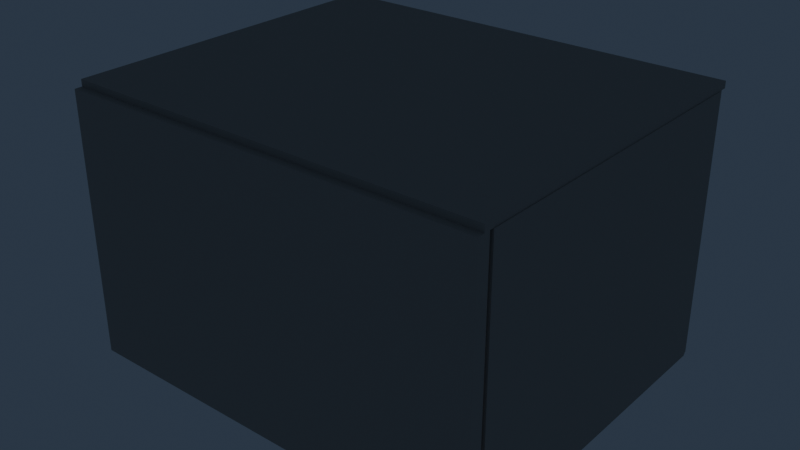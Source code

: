 # Source: room-lighting.blend  (saved by Blender 5.2.45; exported with 4.5.12 LTS)
import bpy
from mathutils import Matrix  # noqa: F401  (used for matrix-valued properties, if any)

bpy.ops.wm.read_factory_settings(use_empty=True)
scene = bpy.context.scene
scene.name = 'Scene'

# ---- collections
col_collection = bpy.data.collections.new('Collection'); scene.collection.children.link(col_collection)

# ---- images (referenced by path relative to the original .blend; pixels are not part of the script)
import os
ASSET_DIR = os.environ.get("B2B_ASSET_DIR", "")  # directory of the original .blend (textures are referenced by path, not embedded)
HERE = os.path.dirname(os.path.abspath(__file__))  # packed textures are extracted next to this script under _unpacked/

def load_image(name, relpath, width, height, colorspace="sRGB"):
    """Load a texture the original file referenced (path relative to the .blend, or extracted next to this script)."""
    p = next((c for c in (os.path.join(HERE, relpath), os.path.join(ASSET_DIR, relpath)) if relpath and os.path.exists(c)), "")
    if p:
        img = bpy.data.images.load(p, check_existing=True)
        img.name = name
    else:  # same state as the original file: an image datablock whose file is absent (Cycles renders it pink)
        img = bpy.data.images.new(name, width, height)
        img.source = "FILE"
        img.filepath = "//" + (relpath or name)
    img.colorspace_settings.name = colorspace
    return img
img_back_off = load_image('back-off', 'missing.png', 512, 512, 'Non-Color')
img_back_on = load_image('back-on', 'missing.png', 512, 512, 'Non-Color')
img_left_off = load_image('left-off', 'missing.png', 512, 512, 'Non-Color')
img_left_on = load_image('left-on', 'missing.png', 512, 512, 'Non-Color')
img_right_off = load_image('right-off', 'missing.png', 512, 512, 'Non-Color')
img_right_on = load_image('right-on', 'missing.png', 512, 512, 'Non-Color')
img_floor_off = load_image('floor-off', 'missing.png', 512, 512, 'Non-Color')
img_floor_on = load_image('floor-on', 'missing.png', 512, 512, 'Non-Color')

# ---- materials (node trees are filled in below, after node groups)
mat_bake_neutral_plaster = bpy.data.materials.new('Bake neutral plaster')
mat_bake_desk_bounce = bpy.data.materials.new('Bake desk bounce')
mat_bake_occluder = bpy.data.materials.new('Bake occluder')
mat_receiver_back = bpy.data.materials.new('Receiver back')
mat_receiver_left = bpy.data.materials.new('Receiver left')
mat_receiver_right = bpy.data.materials.new('Receiver right')
mat_receiver_floor = bpy.data.materials.new('Receiver floor')

# ---- material node trees
mat_bake_neutral_plaster.use_nodes = True; mat_bake_neutral_plaster.node_tree.nodes.clear()
_N = mat_bake_neutral_plaster.node_tree.nodes; _L = mat_bake_neutral_plaster.node_tree.links
n0 = _N.new('ShaderNodeBsdfPrincipled'); n0.name = 'Principled BSDF'; n0.location = (-200, 100)
n0.inputs[0].default_value = (0.42, 0.4, 0.36, 1.0)
n0.inputs[2].default_value = 0.8
n0.inputs[10].default_value = 0.005
n1 = _N.new('ShaderNodeOutputMaterial'); n1.name = 'Material Output'; n1.location = (200, 100)
_L.new(n0.outputs[0], n1.inputs[0])
n1.is_active_output = True
mat_bake_desk_bounce.use_nodes = True; mat_bake_desk_bounce.node_tree.nodes.clear()
_N = mat_bake_desk_bounce.node_tree.nodes; _L = mat_bake_desk_bounce.node_tree.links
n0 = _N.new('ShaderNodeBsdfPrincipled'); n0.name = 'Principled BSDF'; n0.location = (-200, 100)
n0.inputs[0].default_value = (0.2, 0.11, 0.055, 1.0)
n0.inputs[2].default_value = 0.8
n0.inputs[10].default_value = 0.005
n1 = _N.new('ShaderNodeOutputMaterial'); n1.name = 'Material Output'; n1.location = (200, 100)
_L.new(n0.outputs[0], n1.inputs[0])
n1.is_active_output = True
mat_bake_occluder.use_nodes = True; mat_bake_occluder.node_tree.nodes.clear()
_N = mat_bake_occluder.node_tree.nodes; _L = mat_bake_occluder.node_tree.links
n0 = _N.new('ShaderNodeBsdfPrincipled'); n0.name = 'Principled BSDF'; n0.location = (-200, 100)
n0.inputs[0].default_value = (0.025, 0.03, 0.035, 1.0)
n0.inputs[2].default_value = 0.8
n0.inputs[10].default_value = 0.005
n1 = _N.new('ShaderNodeOutputMaterial'); n1.name = 'Material Output'; n1.location = (200, 100)
_L.new(n0.outputs[0], n1.inputs[0])
n1.is_active_output = True
mat_receiver_back.use_nodes = True; mat_receiver_back.node_tree.nodes.clear()
_N = mat_receiver_back.node_tree.nodes; _L = mat_receiver_back.node_tree.links
n0 = _N.new('ShaderNodeBsdfPrincipled'); n0.name = 'Principled BSDF'; n0.location = (-200, 100)
n0.inputs[0].default_value = (0.5, 0.5, 0.5, 1.0)
n0.inputs[2].default_value = 0.8
n0.inputs[10].default_value = 0.005
n1 = _N.new('ShaderNodeOutputMaterial'); n1.name = 'Material Output'; n1.location = (200, 100)
n2 = _N.new('ShaderNodeTexImage'); n2.name = 'Image Texture'; n2.location = (0, 0)
n2.image = img_back_off
n3 = _N.new('ShaderNodeTexImage'); n3.name = 'Image Texture.001'; n3.location = (0, 0)
n3.image = img_back_on
_L.new(n0.outputs[0], n1.inputs[0])
n1.is_active_output = True
mat_receiver_left.use_nodes = True; mat_receiver_left.node_tree.nodes.clear()
_N = mat_receiver_left.node_tree.nodes; _L = mat_receiver_left.node_tree.links
n0 = _N.new('ShaderNodeBsdfPrincipled'); n0.name = 'Principled BSDF'; n0.location = (-200, 100)
n0.inputs[0].default_value = (0.5, 0.5, 0.5, 1.0)
n0.inputs[2].default_value = 0.8
n0.inputs[10].default_value = 0.005
n1 = _N.new('ShaderNodeOutputMaterial'); n1.name = 'Material Output'; n1.location = (200, 100)
n2 = _N.new('ShaderNodeTexImage'); n2.name = 'Image Texture'; n2.location = (0, 0)
n2.image = img_left_off
n3 = _N.new('ShaderNodeTexImage'); n3.name = 'Image Texture.001'; n3.location = (0, 0)
n3.image = img_left_on
_L.new(n0.outputs[0], n1.inputs[0])
n1.is_active_output = True
mat_receiver_right.use_nodes = True; mat_receiver_right.node_tree.nodes.clear()
_N = mat_receiver_right.node_tree.nodes; _L = mat_receiver_right.node_tree.links
n0 = _N.new('ShaderNodeBsdfPrincipled'); n0.name = 'Principled BSDF'; n0.location = (-200, 100)
n0.inputs[0].default_value = (0.5, 0.5, 0.5, 1.0)
n0.inputs[2].default_value = 0.8
n0.inputs[10].default_value = 0.005
n1 = _N.new('ShaderNodeOutputMaterial'); n1.name = 'Material Output'; n1.location = (200, 100)
n2 = _N.new('ShaderNodeTexImage'); n2.name = 'Image Texture'; n2.location = (0, 0)
n2.image = img_right_off
n3 = _N.new('ShaderNodeTexImage'); n3.name = 'Image Texture.001'; n3.location = (0, 0)
n3.image = img_right_on
_L.new(n0.outputs[0], n1.inputs[0])
n1.is_active_output = True
mat_receiver_floor.use_nodes = True; mat_receiver_floor.node_tree.nodes.clear()
_N = mat_receiver_floor.node_tree.nodes; _L = mat_receiver_floor.node_tree.links
n0 = _N.new('ShaderNodeBsdfPrincipled'); n0.name = 'Principled BSDF'; n0.location = (-200, 100)
n0.inputs[0].default_value = (0.5, 0.5, 0.5, 1.0)
n0.inputs[2].default_value = 0.8
n0.inputs[10].default_value = 0.005
n1 = _N.new('ShaderNodeOutputMaterial'); n1.name = 'Material Output'; n1.location = (200, 100)
n2 = _N.new('ShaderNodeTexImage'); n2.name = 'Image Texture'; n2.location = (0, 0)
n2.image = img_floor_off
n3 = _N.new('ShaderNodeTexImage'); n3.name = 'Image Texture.001'; n3.location = (0, 0)
n3.image = img_floor_on
_L.new(n0.outputs[0], n1.inputs[0])
n1.is_active_output = True

# ---- world
world_world = bpy.data.worlds.new('World'); scene.world = world_world
world_world.use_nodes = True; world_world.node_tree.nodes.clear()
_N = world_world.node_tree.nodes; _L = world_world.node_tree.links
n0 = _N.new('ShaderNodeOutputWorld'); n0.name = 'World Output'; n0.location = (200, 100)
n1 = _N.new('ShaderNodeBackground'); n1.name = 'Background'; n1.location = (-200, 100)
n1.inputs[0].default_value = (0.2, 0.29, 0.45, 1.0)
n1.inputs[1].default_value = 0.15
_L.new(n1.outputs[0], n0.inputs[0])
n0.is_active_output = True
world_world.color = (0.05088, 0.05088, 0.05088)
world_world.sun_shadow_jitter_overblur = 0.0

# ---- lights
light_area = bpy.data.lights.new('Area', 'AREA')
light_area.color = (0.43, 0.6, 1.0)
light_area.energy = 32.0
light_area.shape = 'DISK'
light_area.size = 1.4
light_area.size_y = 1.0
light_area_001 = bpy.data.lights.new('Area.001', 'AREA')
light_area_001.color = (0.57, 0.72, 0.85)
light_area_001.energy = 3.0
light_area_001.shape = 'DISK'
light_area_001.size = 0.7
light_area_001.size_y = 1.0
light_area_002 = bpy.data.lights.new('Area.002', 'AREA')
light_area_002.color = (1.0, 0.64, 0.32)
light_area_002.energy = 24.0
light_area_002.shape = 'DISK'
light_area_002.size = 0.18
light_area_002.size_y = 1.0

# ---- meshes
me_cube_001 = bpy.data.meshes.new('Cube.001')
me_cube_001.from_pydata([(-0.08, -1.94, -1.56), (-0.08, -1.94, 1.56), (-0.08, 1.94, -1.56), (-0.08, 1.94, 1.56), (0.08, -1.94, -1.56), (0.08, -1.94, 1.56), (0.08, 1.94, -1.56), (0.08, 1.94, 1.56)], [], [(0, 1, 3, 2), (2, 3, 7, 6), (6, 7, 5, 4), (4, 5, 1, 0), (2, 6, 4, 0), (7, 3, 1, 5)])
_uv = me_cube_001.uv_layers.new(name='UVMap')
_uv.uv.foreach_set('vector', [0.375, 0.0, 0.625, 0.0, 0.625, 0.25, 0.375, 0.25, 0.375, 0.25, 0.625, 0.25, 0.625, 0.5, 0.375, 0.5, 0.375, 0.5, 0.625, 0.5, 0.625, 0.75, 0.375, 0.75, 0.375, 0.75, 0.625, 0.75, 0.625, 1.0, 0.375, 1.0, 0.125, 0.5, 0.375, 0.5, 0.375, 0.75, 0.125, 0.75, 0.625, 0.5, 0.875, 0.5, 0.875, 0.75, 0.625, 0.75])
me_cube_001.materials.append(mat_bake_neutral_plaster)
me_cube_001.update()
me_cube_002 = bpy.data.meshes.new('Cube.002')
me_cube_002.from_pydata([(-0.08, -1.94, -1.56), (-0.08, -1.94, 1.56), (-0.08, 1.94, -1.56), (-0.08, 1.94, 1.56), (0.08, -1.94, -1.56), (0.08, -1.94, 1.56), (0.08, 1.94, -1.56), (0.08, 1.94, 1.56)], [], [(0, 1, 3, 2), (2, 3, 7, 6), (6, 7, 5, 4), (4, 5, 1, 0), (2, 6, 4, 0), (7, 3, 1, 5)])
_uv = me_cube_002.uv_layers.new(name='UVMap')
_uv.uv.foreach_set('vector', [0.375, 0.0, 0.625, 0.0, 0.625, 0.25, 0.375, 0.25, 0.375, 0.25, 0.625, 0.25, 0.625, 0.5, 0.375, 0.5, 0.375, 0.5, 0.625, 0.5, 0.625, 0.75, 0.375, 0.75, 0.375, 0.75, 0.625, 0.75, 0.625, 1.0, 0.375, 1.0, 0.125, 0.5, 0.375, 0.5, 0.375, 0.75, 0.125, 0.75, 0.625, 0.5, 0.875, 0.5, 0.875, 0.75, 0.625, 0.75])
me_cube_002.materials.append(mat_bake_neutral_plaster)
me_cube_002.update()
me_cube_003 = bpy.data.meshes.new('Cube.003')
me_cube_003.from_pydata([(-1.567, -0.08, -1.56), (-1.567, -0.08, 1.56), (-1.567, 0.08, -1.56), (-1.567, 0.08, 1.56), (1.567, -0.08, -1.56), (1.567, -0.08, 1.56), (1.567, 0.08, -1.56), (1.567, 0.08, 1.56)], [], [(0, 1, 3, 2), (2, 3, 7, 6), (6, 7, 5, 4), (4, 5, 1, 0), (2, 6, 4, 0), (7, 3, 1, 5)])
_uv = me_cube_003.uv_layers.new(name='UVMap')
_uv.uv.foreach_set('vector', [0.375, 0.0, 0.625, 0.0, 0.625, 0.25, 0.375, 0.25, 0.375, 0.25, 0.625, 0.25, 0.625, 0.5, 0.375, 0.5, 0.375, 0.5, 0.625, 0.5, 0.625, 0.75, 0.375, 0.75, 0.375, 0.75, 0.625, 0.75, 0.625, 1.0, 0.375, 1.0, 0.125, 0.5, 0.375, 0.5, 0.375, 0.75, 0.125, 0.75, 0.625, 0.5, 0.875, 0.5, 0.875, 0.75, 0.625, 0.75])
me_cube_003.materials.append(mat_bake_neutral_plaster)
me_cube_003.update()
me_cube_004 = bpy.data.meshes.new('Cube.004')
me_cube_004.from_pydata([(-0.1875, -0.08, -1.56), (-0.1875, -0.08, 1.56), (-0.1875, 0.08, -1.56), (-0.1875, 0.08, 1.56), (0.1875, -0.08, -1.56), (0.1875, -0.08, 1.56), (0.1875, 0.08, -1.56), (0.1875, 0.08, 1.56)], [], [(0, 1, 3, 2), (2, 3, 7, 6), (6, 7, 5, 4), (4, 5, 1, 0), (2, 6, 4, 0), (7, 3, 1, 5)])
_uv = me_cube_004.uv_layers.new(name='UVMap')
_uv.uv.foreach_set('vector', [0.375, 0.0, 0.625, 0.0, 0.625, 0.25, 0.375, 0.25, 0.375, 0.25, 0.625, 0.25, 0.625, 0.5, 0.375, 0.5, 0.375, 0.5, 0.625, 0.5, 0.625, 0.75, 0.375, 0.75, 0.375, 0.75, 0.625, 0.75, 0.625, 1.0, 0.375, 1.0, 0.125, 0.5, 0.375, 0.5, 0.375, 0.75, 0.125, 0.75, 0.625, 0.5, 0.875, 0.5, 0.875, 0.75, 0.625, 0.75])
me_cube_004.materials.append(mat_bake_neutral_plaster)
me_cube_004.update()
me_cube_005 = bpy.data.meshes.new('Cube.005')
me_cube_005.from_pydata([(-0.745, -0.08, -0.4775), (-0.745, -0.08, 0.4775), (-0.745, 0.08, -0.4775), (-0.745, 0.08, 0.4775), (0.745, -0.08, -0.4775), (0.745, -0.08, 0.4775), (0.745, 0.08, -0.4775), (0.745, 0.08, 0.4775)], [], [(0, 1, 3, 2), (2, 3, 7, 6), (6, 7, 5, 4), (4, 5, 1, 0), (2, 6, 4, 0), (7, 3, 1, 5)])
_uv = me_cube_005.uv_layers.new(name='UVMap')
_uv.uv.foreach_set('vector', [0.375, 0.0, 0.625, 0.0, 0.625, 0.25, 0.375, 0.25, 0.375, 0.25, 0.625, 0.25, 0.625, 0.5, 0.375, 0.5, 0.375, 0.5, 0.625, 0.5, 0.625, 0.75, 0.375, 0.75, 0.375, 0.75, 0.625, 0.75, 0.625, 1.0, 0.375, 1.0, 0.125, 0.5, 0.375, 0.5, 0.375, 0.75, 0.125, 0.75, 0.625, 0.5, 0.875, 0.5, 0.875, 0.75, 0.625, 0.75])
me_cube_005.materials.append(mat_bake_neutral_plaster)
me_cube_005.update()
me_cube_006 = bpy.data.meshes.new('Cube.006')
me_cube_006.from_pydata([(-0.745, -0.08, -0.0825), (-0.745, -0.08, 0.0825), (-0.745, 0.08, -0.0825), (-0.745, 0.08, 0.0825), (0.745, -0.08, -0.0825), (0.745, -0.08, 0.0825), (0.745, 0.08, -0.0825), (0.745, 0.08, 0.0825)], [], [(0, 1, 3, 2), (2, 3, 7, 6), (6, 7, 5, 4), (4, 5, 1, 0), (2, 6, 4, 0), (7, 3, 1, 5)])
_uv = me_cube_006.uv_layers.new(name='UVMap')
_uv.uv.foreach_set('vector', [0.375, 0.0, 0.625, 0.0, 0.625, 0.25, 0.375, 0.25, 0.375, 0.25, 0.625, 0.25, 0.625, 0.5, 0.375, 0.5, 0.375, 0.5, 0.625, 0.5, 0.625, 0.75, 0.375, 0.75, 0.375, 0.75, 0.625, 0.75, 0.625, 1.0, 0.375, 1.0, 0.125, 0.5, 0.375, 0.5, 0.375, 0.75, 0.125, 0.75, 0.625, 0.5, 0.875, 0.5, 0.875, 0.75, 0.625, 0.75])
me_cube_006.materials.append(mat_bake_neutral_plaster)
me_cube_006.update()
me_cube_007 = bpy.data.meshes.new('Cube.007')
me_cube_007.from_pydata([(-2.5, -2.05, -0.04), (-2.5, -2.05, 0.04), (-2.5, 2.05, -0.04), (-2.5, 2.05, 0.04), (2.5, -2.05, -0.04), (2.5, -2.05, 0.04), (2.5, 2.05, -0.04), (2.5, 2.05, 0.04)], [], [(0, 1, 3, 2), (2, 3, 7, 6), (6, 7, 5, 4), (4, 5, 1, 0), (2, 6, 4, 0), (7, 3, 1, 5)])
_uv = me_cube_007.uv_layers.new(name='UVMap')
_uv.uv.foreach_set('vector', [0.375, 0.0, 0.625, 0.0, 0.625, 0.25, 0.375, 0.25, 0.375, 0.25, 0.625, 0.25, 0.625, 0.5, 0.375, 0.5, 0.375, 0.5, 0.625, 0.5, 0.625, 0.75, 0.375, 0.75, 0.375, 0.75, 0.625, 0.75, 0.625, 1.0, 0.375, 1.0, 0.125, 0.5, 0.375, 0.5, 0.375, 0.75, 0.125, 0.75, 0.625, 0.5, 0.875, 0.5, 0.875, 0.75, 0.625, 0.75])
me_cube_007.materials.append(mat_bake_neutral_plaster)
me_cube_007.update()
me_cube_008 = bpy.data.meshes.new('Cube.008')
me_cube_008.from_pydata([(-2.5, -1.95, -0.04), (-2.5, -1.95, 0.04), (-2.5, 1.95, -0.04), (-2.5, 1.95, 0.04), (2.5, -1.95, -0.04), (2.5, -1.95, 0.04), (2.5, 1.95, -0.04), (2.5, 1.95, 0.04)], [], [(0, 1, 3, 2), (2, 3, 7, 6), (6, 7, 5, 4), (4, 5, 1, 0), (2, 6, 4, 0), (7, 3, 1, 5)])
_uv = me_cube_008.uv_layers.new(name='UVMap')
_uv.uv.foreach_set('vector', [0.375, 0.0, 0.625, 0.0, 0.625, 0.25, 0.375, 0.25, 0.375, 0.25, 0.625, 0.25, 0.625, 0.5, 0.375, 0.5, 0.375, 0.5, 0.625, 0.5, 0.625, 0.75, 0.375, 0.75, 0.375, 0.75, 0.625, 0.75, 0.625, 1.0, 0.375, 1.0, 0.125, 0.5, 0.375, 0.5, 0.375, 0.75, 0.125, 0.75, 0.625, 0.5, 0.875, 0.5, 0.875, 0.75, 0.625, 0.75])
me_cube_008.materials.append(mat_bake_neutral_plaster)
me_cube_008.update()
me_cube_009 = bpy.data.meshes.new('Cube.009')
me_cube_009.from_pydata([(-2.5, -0.08, -1.56), (-2.5, -0.08, 1.56), (-2.5, 0.08, -1.56), (-2.5, 0.08, 1.56), (2.5, -0.08, -1.56), (2.5, -0.08, 1.56), (2.5, 0.08, -1.56), (2.5, 0.08, 1.56)], [], [(0, 1, 3, 2), (2, 3, 7, 6), (6, 7, 5, 4), (4, 5, 1, 0), (2, 6, 4, 0), (7, 3, 1, 5)])
_uv = me_cube_009.uv_layers.new(name='UVMap')
_uv.uv.foreach_set('vector', [0.375, 0.0, 0.625, 0.0, 0.625, 0.25, 0.375, 0.25, 0.375, 0.25, 0.625, 0.25, 0.625, 0.5, 0.375, 0.5, 0.375, 0.5, 0.625, 0.5, 0.625, 0.75, 0.375, 0.75, 0.375, 0.75, 0.625, 0.75, 0.625, 1.0, 0.375, 1.0, 0.125, 0.5, 0.375, 0.5, 0.375, 0.75, 0.125, 0.75, 0.625, 0.5, 0.875, 0.5, 0.875, 0.75, 0.625, 0.75])
me_cube_009.materials.append(mat_bake_neutral_plaster)
me_cube_009.update()
me_cube_010 = bpy.data.meshes.new('Cube.010')
me_cube_010.from_pydata([(-1.76, -0.725, -0.06), (-1.76, -0.725, 0.06), (-1.76, 0.725, -0.06), (-1.76, 0.725, 0.06), (1.76, -0.725, -0.06), (1.76, -0.725, 0.06), (1.76, 0.725, -0.06), (1.76, 0.725, 0.06)], [], [(0, 1, 3, 2), (2, 3, 7, 6), (6, 7, 5, 4), (4, 5, 1, 0), (2, 6, 4, 0), (7, 3, 1, 5)])
_uv = me_cube_010.uv_layers.new(name='UVMap')
_uv.uv.foreach_set('vector', [0.375, 0.0, 0.625, 0.0, 0.625, 0.25, 0.375, 0.25, 0.375, 0.25, 0.625, 0.25, 0.625, 0.5, 0.375, 0.5, 0.375, 0.5, 0.625, 0.5, 0.625, 0.75, 0.375, 0.75, 0.375, 0.75, 0.625, 0.75, 0.625, 1.0, 0.375, 1.0, 0.125, 0.5, 0.375, 0.5, 0.375, 0.75, 0.125, 0.75, 0.625, 0.5, 0.875, 0.5, 0.875, 0.75, 0.625, 0.75])
me_cube_010.materials.append(mat_bake_desk_bounce)
me_cube_010.update()
me_cube_011 = bpy.data.meshes.new('Cube.011')
me_cube_011.from_pydata([(-0.7, -0.0425, -0.465), (-0.7, -0.0425, 0.465), (-0.7, 0.0425, -0.465), (-0.7, 0.0425, 0.465), (0.7, -0.0425, -0.465), (0.7, -0.0425, 0.465), (0.7, 0.0425, -0.465), (0.7, 0.0425, 0.465)], [], [(0, 1, 3, 2), (2, 3, 7, 6), (6, 7, 5, 4), (4, 5, 1, 0), (2, 6, 4, 0), (7, 3, 1, 5)])
_uv = me_cube_011.uv_layers.new(name='UVMap')
_uv.uv.foreach_set('vector', [0.375, 0.0, 0.625, 0.0, 0.625, 0.25, 0.375, 0.25, 0.375, 0.25, 0.625, 0.25, 0.625, 0.5, 0.375, 0.5, 0.375, 0.5, 0.625, 0.5, 0.625, 0.75, 0.375, 0.75, 0.375, 0.75, 0.625, 0.75, 0.625, 1.0, 0.375, 1.0, 0.125, 0.5, 0.375, 0.5, 0.375, 0.75, 0.125, 0.75, 0.625, 0.5, 0.875, 0.5, 0.875, 0.75, 0.625, 0.75])
me_cube_011.materials.append(mat_bake_occluder)
me_cube_011.update()
me_cube_012 = bpy.data.meshes.new('Cube.012')
me_cube_012.from_pydata([(-0.026, -0.026, -0.5), (-0.026, -0.026, 0.5), (-0.026, 0.026, -0.5), (-0.026, 0.026, 0.5), (0.026, -0.026, -0.5), (0.026, -0.026, 0.5), (0.026, 0.026, -0.5), (0.026, 0.026, 0.5)], [], [(0, 1, 3, 2), (2, 3, 7, 6), (6, 7, 5, 4), (4, 5, 1, 0), (2, 6, 4, 0), (7, 3, 1, 5)])
_uv = me_cube_012.uv_layers.new(name='UVMap')
_uv.uv.foreach_set('vector', [0.375, 0.0, 0.625, 0.0, 0.625, 0.25, 0.375, 0.25, 0.375, 0.25, 0.625, 0.25, 0.625, 0.5, 0.375, 0.5, 0.375, 0.5, 0.625, 0.5, 0.625, 0.75, 0.375, 0.75, 0.375, 0.75, 0.625, 0.75, 0.625, 1.0, 0.375, 1.0, 0.125, 0.5, 0.375, 0.5, 0.375, 0.75, 0.125, 0.75, 0.625, 0.5, 0.875, 0.5, 0.875, 0.75, 0.625, 0.75])
me_cube_012.materials.append(mat_bake_occluder)
me_cube_012.update()
me_cube_013 = bpy.data.meshes.new('Cube.013')
me_cube_013.from_pydata([(-0.026, -0.026, -0.5), (-0.026, -0.026, 0.5), (-0.026, 0.026, -0.5), (-0.026, 0.026, 0.5), (0.026, -0.026, -0.5), (0.026, -0.026, 0.5), (0.026, 0.026, -0.5), (0.026, 0.026, 0.5)], [], [(0, 1, 3, 2), (2, 3, 7, 6), (6, 7, 5, 4), (4, 5, 1, 0), (2, 6, 4, 0), (7, 3, 1, 5)])
_uv = me_cube_013.uv_layers.new(name='UVMap')
_uv.uv.foreach_set('vector', [0.375, 0.0, 0.625, 0.0, 0.625, 0.25, 0.375, 0.25, 0.375, 0.25, 0.625, 0.25, 0.625, 0.5, 0.375, 0.5, 0.375, 0.5, 0.625, 0.5, 0.625, 0.75, 0.375, 0.75, 0.375, 0.75, 0.625, 0.75, 0.625, 1.0, 0.375, 1.0, 0.125, 0.5, 0.375, 0.5, 0.375, 0.75, 0.125, 0.75, 0.625, 0.5, 0.875, 0.5, 0.875, 0.75, 0.625, 0.75])
me_cube_013.materials.append(mat_bake_occluder)
me_cube_013.update()
me_cube_014 = bpy.data.meshes.new('Cube.014')
me_cube_014.from_pydata([(-0.026, -0.026, -0.5), (-0.026, -0.026, 0.5), (-0.026, 0.026, -0.5), (-0.026, 0.026, 0.5), (0.026, -0.026, -0.5), (0.026, -0.026, 0.5), (0.026, 0.026, -0.5), (0.026, 0.026, 0.5)], [], [(0, 1, 3, 2), (2, 3, 7, 6), (6, 7, 5, 4), (4, 5, 1, 0), (2, 6, 4, 0), (7, 3, 1, 5)])
_uv = me_cube_014.uv_layers.new(name='UVMap')
_uv.uv.foreach_set('vector', [0.375, 0.0, 0.625, 0.0, 0.625, 0.25, 0.375, 0.25, 0.375, 0.25, 0.625, 0.25, 0.625, 0.5, 0.375, 0.5, 0.375, 0.5, 0.625, 0.5, 0.625, 0.75, 0.375, 0.75, 0.375, 0.75, 0.625, 0.75, 0.625, 1.0, 0.375, 1.0, 0.125, 0.5, 0.375, 0.5, 0.375, 0.75, 0.125, 0.75, 0.625, 0.5, 0.875, 0.5, 0.875, 0.75, 0.625, 0.75])
me_cube_014.materials.append(mat_bake_occluder)
me_cube_014.update()
me_cube_015 = bpy.data.meshes.new('Cube.015')
me_cube_015.from_pydata([(-0.026, -0.026, -0.5), (-0.026, -0.026, 0.5), (-0.026, 0.026, -0.5), (-0.026, 0.026, 0.5), (0.026, -0.026, -0.5), (0.026, -0.026, 0.5), (0.026, 0.026, -0.5), (0.026, 0.026, 0.5)], [], [(0, 1, 3, 2), (2, 3, 7, 6), (6, 7, 5, 4), (4, 5, 1, 0), (2, 6, 4, 0), (7, 3, 1, 5)])
_uv = me_cube_015.uv_layers.new(name='UVMap')
_uv.uv.foreach_set('vector', [0.375, 0.0, 0.625, 0.0, 0.625, 0.25, 0.375, 0.25, 0.375, 0.25, 0.625, 0.25, 0.625, 0.5, 0.375, 0.5, 0.375, 0.5, 0.625, 0.5, 0.625, 0.75, 0.375, 0.75, 0.375, 0.75, 0.625, 0.75, 0.625, 1.0, 0.375, 1.0, 0.125, 0.5, 0.375, 0.5, 0.375, 0.75, 0.125, 0.75, 0.625, 0.5, 0.875, 0.5, 0.875, 0.75, 0.625, 0.75])
me_cube_015.materials.append(mat_bake_occluder)
me_cube_015.update()
me_cube_016 = bpy.data.meshes.new('Cube.016')
me_cube_016.from_pydata([(-0.175, -0.32, -0.32), (-0.175, -0.32, 0.32), (-0.175, 0.32, -0.32), (-0.175, 0.32, 0.32), (0.175, -0.32, -0.32), (0.175, -0.32, 0.32), (0.175, 0.32, -0.32), (0.175, 0.32, 0.32)], [], [(0, 1, 3, 2), (2, 3, 7, 6), (6, 7, 5, 4), (4, 5, 1, 0), (2, 6, 4, 0), (7, 3, 1, 5)])
_uv = me_cube_016.uv_layers.new(name='UVMap')
_uv.uv.foreach_set('vector', [0.375, 0.0, 0.625, 0.0, 0.625, 0.25, 0.375, 0.25, 0.375, 0.25, 0.625, 0.25, 0.625, 0.5, 0.375, 0.5, 0.375, 0.5, 0.625, 0.5, 0.625, 0.75, 0.375, 0.75, 0.375, 0.75, 0.625, 0.75, 0.625, 1.0, 0.375, 1.0, 0.125, 0.5, 0.375, 0.5, 0.375, 0.75, 0.125, 0.75, 0.625, 0.5, 0.875, 0.5, 0.875, 0.75, 0.625, 0.75])
me_cube_016.materials.append(mat_bake_occluder)
me_cube_016.update()
me_back = bpy.data.meshes.new('back')
me_back.from_pydata([(-2.5, 1.719, 0.02), (2.5, 1.719, 0.02), (2.5, 1.719, 3.14), (-2.5, 1.719, 3.14)], [], [(0, 1, 2, 3)])
_uv = me_back.uv_layers.new(name='UVMap')
_uv.uv.foreach_set('vector', [0.0, 0.0, 1.0, 0.0, 1.0, 1.0, 0.0, 1.0])
me_back.materials.append(mat_receiver_back)
me_back.update()
me_left = bpy.data.meshes.new('left')
me_left.from_pydata([(-2.349, -2.04, 0.02), (-2.349, 1.84, 0.02), (-2.349, 1.84, 3.14), (-2.349, -2.04, 3.14)], [], [(0, 1, 2, 3)])
_uv = me_left.uv_layers.new(name='UVMap')
_uv.uv.foreach_set('vector', [0.0, 0.0, 1.0, 0.0, 1.0, 1.0, 0.0, 1.0])
me_left.materials.append(mat_receiver_left)
me_left.update()
me_right = bpy.data.meshes.new('right')
me_right.from_pydata([(2.349, 1.84, 0.02), (2.349, -2.04, 0.02), (2.349, -2.04, 3.14), (2.349, 1.84, 3.14)], [], [(0, 1, 2, 3)])
_uv = me_right.uv_layers.new(name='UVMap')
_uv.uv.foreach_set('vector', [0.0, 0.0, 1.0, 0.0, 1.0, 1.0, 0.0, 1.0])
me_right.materials.append(mat_receiver_right)
me_right.update()
me_floor = bpy.data.meshes.new('floor')
me_floor.from_pydata([(-2.5, -2.05, 0.066), (2.5, -2.05, 0.066), (2.5, 1.85, 0.066), (-2.5, 1.85, 0.066)], [], [(0, 1, 2, 3)])
_uv = me_floor.uv_layers.new(name='UVMap')
_uv.uv.foreach_set('vector', [0.0, 0.0, 1.0, 0.0, 1.0, 1.0, 0.0, 1.0])
me_floor.materials.append(mat_receiver_floor)
me_floor.update()

# ---- objects
ob_left = bpy.data.objects.new('left', me_cube_001)
ob_right = bpy.data.objects.new('right', me_cube_002)
ob_back_left = bpy.data.objects.new('back-left', me_cube_003)
ob_back_right = bpy.data.objects.new('back-right', me_cube_004)
ob_below = bpy.data.objects.new('below', me_cube_005)
ob_above = bpy.data.objects.new('above', me_cube_006)
ob_ceiling = bpy.data.objects.new('ceiling', me_cube_007)
ob_floor = bpy.data.objects.new('floor', me_cube_008)
ob_front = bpy.data.objects.new('front', me_cube_009)
ob_desk = bpy.data.objects.new('Desk', me_cube_010)
ob_monitor = bpy.data.objects.new('Monitor', me_cube_011)
ob_leg = bpy.data.objects.new('Leg', me_cube_012)
ob_leg_001 = bpy.data.objects.new('Leg.001', me_cube_013)
ob_leg_002 = bpy.data.objects.new('Leg.002', me_cube_014)
ob_leg_003 = bpy.data.objects.new('Leg.003', me_cube_015)
ob_tower = bpy.data.objects.new('Tower', me_cube_016)
ob_cold_window = bpy.data.objects.new('Cold window', light_area)
ob_monitor_bounce = bpy.data.objects.new('Monitor bounce', light_area_001)
ob_task_lamp = bpy.data.objects.new('Task lamp', light_area_002)
ob_irradiance_back = bpy.data.objects.new('Irradiance back', me_back)
ob_irradiance_left = bpy.data.objects.new('Irradiance left', me_left)
ob_irradiance_right = bpy.data.objects.new('Irradiance right', me_right)
ob_irradiance_floor = bpy.data.objects.new('Irradiance floor', me_floor)

# ---- transforms, parenting, visibility, modifiers, constraints
ob_left.location = (-2.43, -0.1, 1.58)
ob_right.location = (2.43, -0.1, 1.58)
ob_back_left.location = (-0.9325, 1.8, 1.58)
ob_back_right.location = (2.312, 1.8, 1.58)
ob_below.location = (1.38, 1.8, 0.4975)
ob_above.location = (1.38, 1.8, 3.057)
ob_ceiling.location = (0.0, -0.1, 3.18)
ob_floor.location = (0.0, -0.1, 0.025)
ob_front.location = (0.0, -2.16, 1.58)
ob_desk.location = (0.0, 0.04, 1.105)
ob_monitor.location = (0.0, 0.418, 1.79)
ob_leg.location = (-1.46, 0.54, 0.565)
ob_leg_001.location = (-1.46, -0.49, 0.565)
ob_leg_002.location = (1.46, 0.54, 0.565)
ob_leg_003.location = (1.46, -0.49, 0.565)
ob_tower.location = (1.0, 0.38, 0.405)
ob_cold_window.location = (1.4, 1.55, 2.0)
ob_cold_window.rotation_euler = (1.188, 5.17e-08, 2.542)
ob_monitor_bounce.location = (0.0, 0.35, 1.8)
ob_monitor_bounce.rotation_euler = (1.052, 7.59e-08, 3.142)
ob_task_lamp.location = (-1.02, 0.39, 1.82)
ob_task_lamp.rotation_euler = (0.6471, 1.365e-08, -2.513)
ob_irradiance_back.location = (0.0, 0.0, 0.0)
ob_irradiance_back.hide_render = True
ob_irradiance_left.location = (0.0, 0.0, 0.0)
ob_irradiance_left.hide_render = True
ob_irradiance_right.location = (0.0, 0.0, 0.0)
ob_irradiance_right.hide_render = True
ob_irradiance_floor.location = (0.0, 0.0, 0.0)
ob_irradiance_floor.hide_render = True

# ---- collection membership
col_collection.objects.link(ob_left)
col_collection.objects.link(ob_right)
col_collection.objects.link(ob_back_left)
col_collection.objects.link(ob_back_right)
col_collection.objects.link(ob_below)
col_collection.objects.link(ob_above)
col_collection.objects.link(ob_ceiling)
col_collection.objects.link(ob_floor)
col_collection.objects.link(ob_front)
col_collection.objects.link(ob_desk)
col_collection.objects.link(ob_monitor)
col_collection.objects.link(ob_leg)
col_collection.objects.link(ob_leg_001)
col_collection.objects.link(ob_leg_002)
col_collection.objects.link(ob_leg_003)
col_collection.objects.link(ob_tower)
col_collection.objects.link(ob_cold_window)
col_collection.objects.link(ob_monitor_bounce)
col_collection.objects.link(ob_task_lamp)
col_collection.objects.link(ob_irradiance_back)
col_collection.objects.link(ob_irradiance_left)
col_collection.objects.link(ob_irradiance_right)
col_collection.objects.link(ob_irradiance_floor)

# ---- scene / render settings (as saved in the file)
scene.frame_start = 1; scene.frame_end = 250; scene.frame_set(1)
scene.render.engine = 'CYCLES'
scene.render.bake_bias = 0.0
scene.render.bake_samples = 0
scene.render.compositor_device = 'GPU'
scene.cycles.samples = 24
scene.cycles.max_bounces = 5
scene.eevee.use_volume_custom_range = False
scene.eevee.fast_gi_thickness_near = 0.1
scene.eevee.fast_gi_thickness_far = 0.0
scene.eevee.ray_tracing_options.screen_trace_thickness = 0.1
bpy.context.view_layer.update()

# ---- added for rendering (the .blend has no active camera): camera
cam_auto = bpy.data.cameras.new('AutoCamera')
cam_auto.lens = 50.0
cam_auto.sensor_width = 36.0
cam_auto.clip_end = 1000.0
ob_auto_camera = bpy.data.objects.new('AutoCamera', cam_auto)
scene.collection.objects.link(ob_auto_camera)
ob_auto_camera.location = (6.74981, -8.24477, 7.00235)
ob_auto_camera.rotation_euler = (1.09748, -7.21219e-08, 0.694738)
scene.camera = ob_auto_camera
bpy.context.view_layer.update()
